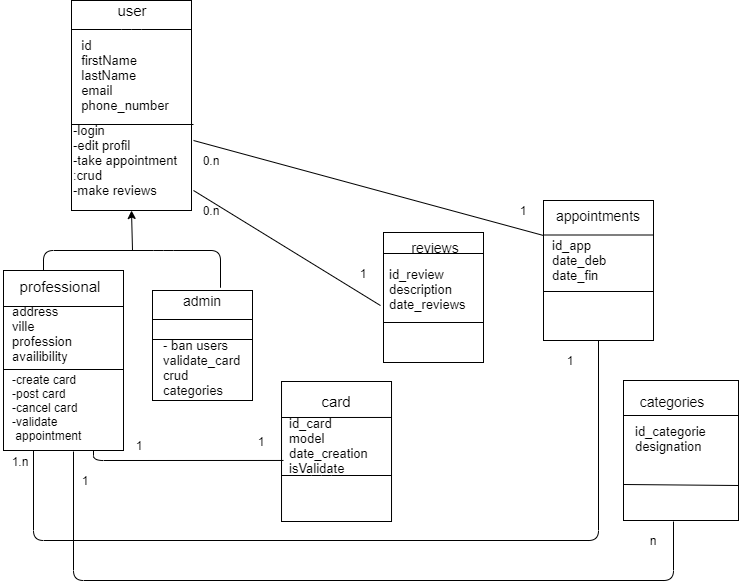

The diagram above was exported from draw.io. Its source (the exported page's mxGraphModel, read from the mxfile embedded in the PNG):
<mxGraphModel dx="820" dy="478" grid="1" gridSize="10" guides="1" tooltips="1" connect="1" arrows="1" fold="1" page="1" pageScale="1" pageWidth="827" pageHeight="1169" math="0" shadow="0">
  <root>
    <mxCell id="0" />
    <mxCell id="1" parent="0" />
    <mxCell id="13" value="" style="rounded=0;whiteSpace=wrap;html=1;" parent="1" vertex="1">
      <mxGeometry x="78" y="20" width="120" height="210" as="geometry" />
    </mxCell>
    <mxCell id="15" value="" style="endArrow=none;html=1;" parent="1" edge="1">
      <mxGeometry width="50" height="50" relative="1" as="geometry">
        <mxPoint x="78" y="49" as="sourcePoint" />
        <mxPoint x="198" y="49" as="targetPoint" />
        <Array as="points">
          <mxPoint x="138" y="49" />
        </Array>
      </mxGeometry>
    </mxCell>
    <mxCell id="16" value="&lt;font style=&quot;font-size: 15px&quot;&gt;user&lt;/font&gt;" style="text;html=1;strokeColor=none;fillColor=none;align=center;verticalAlign=middle;whiteSpace=wrap;rounded=0;" parent="1" vertex="1">
      <mxGeometry x="119" y="20" width="40" height="20" as="geometry" />
    </mxCell>
    <mxCell id="18" value="&lt;div style=&quot;text-align: left ; font-size: 13px&quot;&gt;&lt;font style=&quot;font-size: 13px&quot;&gt;id&lt;/font&gt;&lt;/div&gt;&lt;div style=&quot;text-align: left ; font-size: 13px&quot;&gt;&lt;span&gt;&lt;font style=&quot;font-size: 13px&quot;&gt;firstName&lt;/font&gt;&lt;/span&gt;&lt;/div&gt;&lt;div style=&quot;text-align: left ; font-size: 13px&quot;&gt;&lt;span&gt;&lt;font style=&quot;font-size: 13px&quot;&gt;lastName&lt;/font&gt;&lt;/span&gt;&lt;/div&gt;&lt;div style=&quot;text-align: left ; font-size: 13px&quot;&gt;&lt;span&gt;&lt;font style=&quot;font-size: 13px&quot;&gt;email&lt;/font&gt;&lt;/span&gt;&lt;/div&gt;&lt;div style=&quot;text-align: left ; font-size: 13px&quot;&gt;phone_number&lt;/div&gt;" style="text;html=1;strokeColor=none;fillColor=none;align=center;verticalAlign=middle;whiteSpace=wrap;rounded=0;" parent="1" vertex="1">
      <mxGeometry x="87" y="40" width="90" height="110" as="geometry" />
    </mxCell>
    <mxCell id="19" value="" style="rounded=0;whiteSpace=wrap;html=1;" parent="1" vertex="1">
      <mxGeometry x="10" y="290" width="120" height="180" as="geometry" />
    </mxCell>
    <mxCell id="20" value="" style="endArrow=none;html=1;" parent="1" edge="1">
      <mxGeometry width="50" height="50" relative="1" as="geometry">
        <mxPoint x="10" y="326" as="sourcePoint" />
        <mxPoint x="130" y="326" as="targetPoint" />
      </mxGeometry>
    </mxCell>
    <mxCell id="21" value="&lt;font style=&quot;font-size: 15px&quot;&gt;professional&lt;/font&gt;" style="text;html=1;strokeColor=none;fillColor=none;align=center;verticalAlign=middle;whiteSpace=wrap;rounded=0;" parent="1" vertex="1">
      <mxGeometry x="47" y="296" width="40" height="20" as="geometry" />
    </mxCell>
    <mxCell id="24" value="&lt;div style=&quot;font-size: 13px&quot;&gt;&lt;font style=&quot;font-size: 13px&quot;&gt;address&lt;/font&gt;&lt;/div&gt;&lt;div style=&quot;font-size: 13px&quot;&gt;&lt;font style=&quot;font-size: 13px&quot;&gt;ville&lt;/font&gt;&lt;/div&gt;&lt;div style=&quot;font-size: 13px&quot;&gt;&lt;span&gt;&lt;font style=&quot;font-size: 13px&quot;&gt;profession&lt;/font&gt;&lt;/span&gt;&lt;/div&gt;&lt;div style=&quot;font-size: 13px&quot;&gt;&lt;font style=&quot;font-size: 13px&quot;&gt;availibility&amp;nbsp;&lt;/font&gt;&lt;/div&gt;" style="text;html=1;strokeColor=none;fillColor=none;align=left;verticalAlign=middle;whiteSpace=wrap;rounded=0;" parent="1" vertex="1">
      <mxGeometry x="17" y="308" width="90" height="90" as="geometry" />
    </mxCell>
    <mxCell id="25" value="" style="rounded=0;whiteSpace=wrap;html=1;" parent="1" vertex="1">
      <mxGeometry x="159" y="310" width="100" height="110" as="geometry" />
    </mxCell>
    <mxCell id="27" value="" style="endArrow=none;html=1;" parent="1" edge="1">
      <mxGeometry width="50" height="50" relative="1" as="geometry">
        <mxPoint x="159" y="339" as="sourcePoint" />
        <mxPoint x="259" y="339" as="targetPoint" />
      </mxGeometry>
    </mxCell>
    <mxCell id="28" value="" style="endArrow=none;html=1;" parent="1" edge="1">
      <mxGeometry width="50" height="50" relative="1" as="geometry">
        <mxPoint x="159" y="359" as="sourcePoint" />
        <mxPoint x="259" y="359" as="targetPoint" />
      </mxGeometry>
    </mxCell>
    <mxCell id="29" value="&lt;font style=&quot;font-size: 14px&quot;&gt;admin&lt;/font&gt;" style="text;html=1;strokeColor=none;fillColor=none;align=center;verticalAlign=middle;whiteSpace=wrap;rounded=0;" parent="1" vertex="1">
      <mxGeometry x="189" y="310" width="40" height="20" as="geometry" />
    </mxCell>
    <mxCell id="32" value="" style="endArrow=none;html=1;" parent="1" edge="1">
      <mxGeometry width="50" height="50" relative="1" as="geometry">
        <mxPoint x="78" y="144" as="sourcePoint" />
        <mxPoint x="200" y="144" as="targetPoint" />
      </mxGeometry>
    </mxCell>
    <mxCell id="34" value="" style="endArrow=none;html=1;" parent="1" edge="1">
      <mxGeometry width="50" height="50" relative="1" as="geometry">
        <mxPoint x="10" y="389" as="sourcePoint" />
        <mxPoint x="130" y="389" as="targetPoint" />
      </mxGeometry>
    </mxCell>
    <mxCell id="41" value="" style="rounded=0;whiteSpace=wrap;html=1;" parent="1" vertex="1">
      <mxGeometry x="288.02" y="401" width="110" height="140" as="geometry" />
    </mxCell>
    <mxCell id="42" value="" style="endArrow=none;html=1;exitX=1;exitY=0.214;exitDx=0;exitDy=0;exitPerimeter=0;" parent="1" edge="1">
      <mxGeometry width="50" height="50" relative="1" as="geometry">
        <mxPoint x="398.02" y="436.96000000000004" as="sourcePoint" />
        <mxPoint x="288.02" y="437" as="targetPoint" />
      </mxGeometry>
    </mxCell>
    <mxCell id="43" value="&lt;font style=&quot;font-size: 15px&quot;&gt;card&lt;/font&gt;" style="text;html=1;strokeColor=none;fillColor=none;align=center;verticalAlign=middle;whiteSpace=wrap;rounded=0;" parent="1" vertex="1">
      <mxGeometry x="323.02" y="411" width="40" height="20" as="geometry" />
    </mxCell>
    <mxCell id="45" value="&lt;font style=&quot;font-size: 13px&quot;&gt;id_card&lt;br&gt;model&lt;br&gt;date_creation&lt;br&gt;isValidate&lt;br&gt;&lt;/font&gt;" style="text;html=1;strokeColor=none;fillColor=none;align=left;verticalAlign=middle;whiteSpace=wrap;rounded=0;" parent="1" vertex="1">
      <mxGeometry x="294.02" y="425" width="76" height="80" as="geometry" />
    </mxCell>
    <mxCell id="46" value="" style="endArrow=none;html=1;" parent="1" edge="1">
      <mxGeometry width="50" height="50" relative="1" as="geometry">
        <mxPoint x="288.02" y="495" as="sourcePoint" />
        <mxPoint x="398.02" y="495" as="targetPoint" />
        <Array as="points">
          <mxPoint x="328.02" y="495" />
        </Array>
      </mxGeometry>
    </mxCell>
    <mxCell id="48" value="" style="rounded=0;whiteSpace=wrap;html=1;" parent="1" vertex="1">
      <mxGeometry x="390" y="252" width="100" height="130" as="geometry" />
    </mxCell>
    <mxCell id="49" value="" style="endArrow=none;html=1;exitX=0.75;exitY=1;exitDx=0;exitDy=0;entryX=0.018;entryY=0.564;entryDx=0;entryDy=0;entryPerimeter=0;" parent="1" source="19" target="41" edge="1">
      <mxGeometry width="50" height="50" relative="1" as="geometry">
        <mxPoint x="80" y="490" as="sourcePoint" />
        <mxPoint x="284" y="480" as="targetPoint" />
        <Array as="points">
          <mxPoint x="100" y="480" />
        </Array>
      </mxGeometry>
    </mxCell>
    <mxCell id="50" value="" style="endArrow=none;html=1;" parent="1" edge="1">
      <mxGeometry width="50" height="50" relative="1" as="geometry">
        <mxPoint x="390" y="273" as="sourcePoint" />
        <mxPoint x="490" y="273" as="targetPoint" />
      </mxGeometry>
    </mxCell>
    <mxCell id="51" value="&lt;font style=&quot;font-size: 14px&quot;&gt;reviews&lt;/font&gt;" style="text;html=1;strokeColor=none;fillColor=none;align=center;verticalAlign=middle;whiteSpace=wrap;rounded=0;" parent="1" vertex="1">
      <mxGeometry x="422" y="257" width="40" height="20" as="geometry" />
    </mxCell>
    <mxCell id="52" value="&lt;font style=&quot;font-size: 13px&quot;&gt;id_review&lt;br&gt;description&lt;br&gt;date_reviews&lt;/font&gt;" style="text;html=1;strokeColor=none;fillColor=none;align=left;verticalAlign=middle;whiteSpace=wrap;rounded=0;" parent="1" vertex="1">
      <mxGeometry x="394" y="279.5" width="70" height="59" as="geometry" />
    </mxCell>
    <mxCell id="53" value="" style="endArrow=none;html=1;" parent="1" edge="1">
      <mxGeometry width="50" height="50" relative="1" as="geometry">
        <mxPoint x="390" y="342" as="sourcePoint" />
        <mxPoint x="490" y="342" as="targetPoint" />
      </mxGeometry>
    </mxCell>
    <mxCell id="54" value="" style="rounded=0;whiteSpace=wrap;html=1;" parent="1" vertex="1">
      <mxGeometry x="550" y="220" width="110" height="140" as="geometry" />
    </mxCell>
    <mxCell id="57" value="" style="endArrow=none;html=1;" parent="1" edge="1">
      <mxGeometry width="50" height="50" relative="1" as="geometry">
        <mxPoint x="550" y="254.5" as="sourcePoint" />
        <mxPoint x="660" y="254.5" as="targetPoint" />
      </mxGeometry>
    </mxCell>
    <mxCell id="58" value="&lt;font style=&quot;font-size: 14px&quot;&gt;appointments&lt;/font&gt;" style="text;html=1;strokeColor=none;fillColor=none;align=center;verticalAlign=middle;whiteSpace=wrap;rounded=0;" parent="1" vertex="1">
      <mxGeometry x="585" y="225" width="40" height="20" as="geometry" />
    </mxCell>
    <mxCell id="59" value="&lt;div style=&quot;font-size: 13px&quot;&gt;&lt;span&gt;&lt;font style=&quot;font-size: 13px&quot;&gt;id_app&lt;/font&gt;&lt;/span&gt;&lt;/div&gt;&lt;div style=&quot;font-size: 13px&quot;&gt;&lt;span&gt;&lt;font style=&quot;font-size: 13px&quot;&gt;date_deb&lt;/font&gt;&lt;/span&gt;&lt;/div&gt;&lt;div style=&quot;font-size: 13px&quot;&gt;&lt;span&gt;&lt;font style=&quot;font-size: 13px&quot;&gt;date_fin&lt;/font&gt;&lt;/span&gt;&lt;/div&gt;" style="text;html=1;strokeColor=none;fillColor=none;align=left;verticalAlign=middle;whiteSpace=wrap;rounded=0;" parent="1" vertex="1">
      <mxGeometry x="557" y="252" width="90" height="55" as="geometry" />
    </mxCell>
    <mxCell id="60" value="" style="endArrow=none;html=1;entryX=0.5;entryY=1;entryDx=0;entryDy=0;exitX=0.25;exitY=1;exitDx=0;exitDy=0;" parent="1" source="19" target="54" edge="1">
      <mxGeometry width="50" height="50" relative="1" as="geometry">
        <mxPoint x="580" y="481" as="sourcePoint" />
        <mxPoint x="630" y="431" as="targetPoint" />
        <Array as="points">
          <mxPoint x="40" y="560" />
          <mxPoint x="605" y="560" />
        </Array>
      </mxGeometry>
    </mxCell>
    <mxCell id="61" value="" style="endArrow=none;html=1;entryX=-0.03;entryY=0.562;entryDx=0;entryDy=0;entryPerimeter=0;" parent="1" target="48" edge="1">
      <mxGeometry width="50" height="50" relative="1" as="geometry">
        <mxPoint x="200" y="210" as="sourcePoint" />
        <mxPoint x="400" y="180" as="targetPoint" />
      </mxGeometry>
    </mxCell>
    <mxCell id="62" value="" style="endArrow=none;html=1;entryX=0;entryY=0.25;entryDx=0;entryDy=0;" parent="1" target="54" edge="1">
      <mxGeometry width="50" height="50" relative="1" as="geometry">
        <mxPoint x="200" y="160" as="sourcePoint" />
        <mxPoint x="400" y="180" as="targetPoint" />
      </mxGeometry>
    </mxCell>
    <mxCell id="63" value="" style="endArrow=none;html=1;" parent="1" edge="1">
      <mxGeometry width="50" height="50" relative="1" as="geometry">
        <mxPoint x="550" y="311" as="sourcePoint" />
        <mxPoint x="660" y="311" as="targetPoint" />
      </mxGeometry>
    </mxCell>
    <mxCell id="67" value="1" style="text;html=1;strokeColor=none;fillColor=none;align=center;verticalAlign=middle;whiteSpace=wrap;rounded=0;" parent="1" vertex="1">
      <mxGeometry x="126" y="455" width="40" height="20" as="geometry" />
    </mxCell>
    <mxCell id="69" value="1" style="text;html=1;strokeColor=none;fillColor=none;align=center;verticalAlign=middle;whiteSpace=wrap;rounded=0;" parent="1" vertex="1">
      <mxGeometry x="248.01999999999998" y="451" width="40" height="20" as="geometry" />
    </mxCell>
    <mxCell id="70" value="1.n" style="text;html=1;strokeColor=none;fillColor=none;align=center;verticalAlign=middle;whiteSpace=wrap;rounded=0;" parent="1" vertex="1">
      <mxGeometry x="7" y="471" width="40" height="20" as="geometry" />
    </mxCell>
    <mxCell id="73" value="1" style="text;html=1;strokeColor=none;fillColor=none;align=center;verticalAlign=middle;whiteSpace=wrap;rounded=0;" parent="1" vertex="1">
      <mxGeometry x="557" y="370" width="40" height="20" as="geometry" />
    </mxCell>
    <mxCell id="74" value="1" style="text;html=1;strokeColor=none;fillColor=none;align=center;verticalAlign=middle;whiteSpace=wrap;rounded=0;" parent="1" vertex="1">
      <mxGeometry x="350" y="283" width="40" height="20" as="geometry" />
    </mxCell>
    <mxCell id="75" value="0.n" style="text;html=1;strokeColor=none;fillColor=none;align=center;verticalAlign=middle;whiteSpace=wrap;rounded=0;" parent="1" vertex="1">
      <mxGeometry x="198" y="220" width="40" height="20" as="geometry" />
    </mxCell>
    <mxCell id="76" value="0.n" style="text;html=1;strokeColor=none;fillColor=none;align=center;verticalAlign=middle;whiteSpace=wrap;rounded=0;" parent="1" vertex="1">
      <mxGeometry x="198" y="170" width="40" height="20" as="geometry" />
    </mxCell>
    <mxCell id="77" value="1" style="text;html=1;strokeColor=none;fillColor=none;align=center;verticalAlign=middle;whiteSpace=wrap;rounded=0;" parent="1" vertex="1">
      <mxGeometry x="510" y="220" width="40" height="20" as="geometry" />
    </mxCell>
    <mxCell id="78" value="&lt;font style=&quot;font-size: 13px&quot;&gt;- ban users&lt;br&gt;validate_card&lt;br&gt;crud categories&lt;br&gt;&lt;/font&gt;" style="text;html=1;strokeColor=none;fillColor=none;align=left;verticalAlign=middle;whiteSpace=wrap;rounded=0;" parent="1" vertex="1">
      <mxGeometry x="168" y="377" width="70" height="20" as="geometry" />
    </mxCell>
    <mxCell id="79" value="&lt;font style=&quot;font-size: 13px&quot;&gt;-login&lt;br&gt;-edit profil&lt;br&gt;-take appointment&lt;br&gt;:crud&lt;br&gt;-make reviews&lt;/font&gt;" style="text;html=1;strokeColor=none;fillColor=none;align=left;verticalAlign=middle;whiteSpace=wrap;rounded=0;" parent="1" vertex="1">
      <mxGeometry x="78" y="170" width="136" height="20" as="geometry" />
    </mxCell>
    <mxCell id="82" value="" style="endArrow=none;html=1;entryX=0.68;entryY=-0.025;entryDx=0;entryDy=0;entryPerimeter=0;" parent="1" target="25" edge="1">
      <mxGeometry width="50" height="50" relative="1" as="geometry">
        <mxPoint x="50" y="290" as="sourcePoint" />
        <mxPoint x="230" y="260" as="targetPoint" />
        <Array as="points">
          <mxPoint x="50" y="270" />
          <mxPoint x="170" y="270" />
          <mxPoint x="227" y="270" />
        </Array>
      </mxGeometry>
    </mxCell>
    <mxCell id="83" value="" style="endArrow=classic;html=1;entryX=0.5;entryY=1;entryDx=0;entryDy=0;" parent="1" target="13" edge="1">
      <mxGeometry width="50" height="50" relative="1" as="geometry">
        <mxPoint x="139" y="270" as="sourcePoint" />
        <mxPoint x="189" y="220" as="targetPoint" />
      </mxGeometry>
    </mxCell>
    <mxCell id="84" value="-create card&lt;br&gt;-post card&lt;br&gt;-cancel card&lt;br&gt;-validate&lt;br&gt;&amp;nbsp;appointment" style="text;html=1;strokeColor=none;fillColor=none;align=left;verticalAlign=middle;whiteSpace=wrap;rounded=0;" parent="1" vertex="1">
      <mxGeometry x="17" y="412" width="188" height="29" as="geometry" />
    </mxCell>
    <mxCell id="85" value="" style="rounded=0;whiteSpace=wrap;html=1;" parent="1" vertex="1">
      <mxGeometry x="630" y="400" width="115" height="140" as="geometry" />
    </mxCell>
    <mxCell id="86" value="" style="endArrow=none;html=1;entryX=1;entryY=0.25;entryDx=0;entryDy=0;exitX=0;exitY=0.25;exitDx=0;exitDy=0;" parent="1" source="85" target="85" edge="1">
      <mxGeometry width="50" height="50" relative="1" as="geometry">
        <mxPoint x="630" y="440" as="sourcePoint" />
        <mxPoint x="680" y="390" as="targetPoint" />
      </mxGeometry>
    </mxCell>
    <mxCell id="87" value="" style="endArrow=none;html=1;" parent="1" edge="1">
      <mxGeometry width="50" height="50" relative="1" as="geometry">
        <mxPoint x="80" y="471" as="sourcePoint" />
        <mxPoint x="680" y="541" as="targetPoint" />
        <Array as="points">
          <mxPoint x="80" y="600" />
          <mxPoint x="680" y="600" />
        </Array>
      </mxGeometry>
    </mxCell>
    <mxCell id="88" value="&lt;font style=&quot;font-size: 14px&quot;&gt;categories&lt;/font&gt;" style="text;html=1;strokeColor=none;fillColor=none;align=center;verticalAlign=middle;whiteSpace=wrap;rounded=0;" parent="1" vertex="1">
      <mxGeometry x="650" y="411" width="57.5" height="20" as="geometry" />
    </mxCell>
    <mxCell id="89" value="&lt;font style=&quot;font-size: 13px&quot;&gt;id_categorie&lt;br&gt;designation&lt;/font&gt;" style="text;html=1;strokeColor=none;fillColor=none;align=left;verticalAlign=middle;whiteSpace=wrap;rounded=0;" parent="1" vertex="1">
      <mxGeometry x="640" y="425" width="61.25" height="65" as="geometry" />
    </mxCell>
    <mxCell id="90" value="" style="endArrow=none;html=1;entryX=1;entryY=0.75;entryDx=0;entryDy=0;" parent="1" target="85" edge="1">
      <mxGeometry width="50" height="50" relative="1" as="geometry">
        <mxPoint x="630" y="504" as="sourcePoint" />
        <mxPoint x="730" y="504" as="targetPoint" />
      </mxGeometry>
    </mxCell>
    <mxCell id="91" value="n" style="text;html=1;strokeColor=none;fillColor=none;align=center;verticalAlign=middle;whiteSpace=wrap;rounded=0;" parent="1" vertex="1">
      <mxGeometry x="640" y="550" width="40" height="20" as="geometry" />
    </mxCell>
    <mxCell id="92" value="1" style="text;html=1;strokeColor=none;fillColor=none;align=center;verticalAlign=middle;whiteSpace=wrap;rounded=0;" parent="1" vertex="1">
      <mxGeometry x="87" y="490" width="10" height="20" as="geometry" />
    </mxCell>
  </root>
</mxGraphModel>